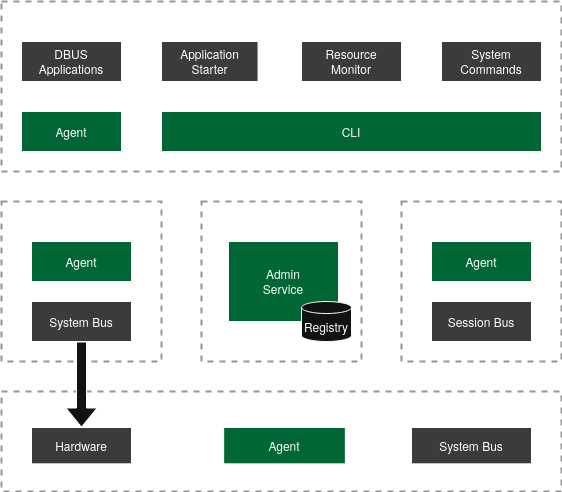

The diagram above was exported from draw.io. Its source (the exported page's mxGraphModel, read from the mxfile embedded in the PNG):
<mxGraphModel dx="1226" dy="1192" grid="1" gridSize="10" guides="1" tooltips="1" connect="1" arrows="1" fold="1" page="1" pageScale="1" pageWidth="850" pageHeight="1100" math="0" shadow="0">
  <root>
    <mxCell id="0" />
    <mxCell id="1" parent="0" />
    <mxCell id="NQaRU3i5_kROF0ez0FJD-129" value="" style="group;fillColor=none;fillStyle=solid;dashed=1;dashPattern=8 8;strokeWidth=2;" vertex="1" connectable="0" parent="1">
      <mxGeometry x="520" y="490" width="160" height="160" as="geometry" />
    </mxCell>
    <mxCell id="NQaRU3i5_kROF0ez0FJD-130" value="Application VM" style="rounded=0;html=1;align=center;labelPosition=center;verticalLabelPosition=middle;verticalAlign=top;whiteSpace=wrap;fontStyle=1;fillColor=none;dashed=1;strokeWidth=2;strokeColor=#666666;" vertex="1" parent="NQaRU3i5_kROF0ez0FJD-129">
      <mxGeometry width="160" height="160" as="geometry" />
    </mxCell>
    <mxCell id="NQaRU3i5_kROF0ez0FJD-131" value="" style="edgeStyle=orthogonalEdgeStyle;rounded=0;orthogonalLoop=1;jettySize=auto;html=1;strokeWidth=1;strokeColor=light-dark(#000000,#FFFFFF);" edge="1" parent="NQaRU3i5_kROF0ez0FJD-129" source="NQaRU3i5_kROF0ez0FJD-132" target="NQaRU3i5_kROF0ez0FJD-133">
      <mxGeometry relative="1" as="geometry" />
    </mxCell>
    <mxCell id="NQaRU3i5_kROF0ez0FJD-132" value="Agent" style="rounded=0;whiteSpace=wrap;html=1;fillColor=light-dark(#FFE6CC,#006633);strokeColor=light-dark(#000000,#FFFFFF);strokeWidth=1;" vertex="1" parent="NQaRU3i5_kROF0ez0FJD-129">
      <mxGeometry x="30" y="40" width="100" height="40" as="geometry" />
    </mxCell>
    <mxCell id="NQaRU3i5_kROF0ez0FJD-133" value="Session Bus" style="rounded=0;whiteSpace=wrap;html=1;fillColor=light-dark(#D6D6D6,#3B3B3B);strokeColor=light-dark(#000000,#FFFFFF);strokeWidth=1;" vertex="1" parent="NQaRU3i5_kROF0ez0FJD-129">
      <mxGeometry x="30" y="100" width="100" height="40" as="geometry" />
    </mxCell>
    <mxCell id="NQaRU3i5_kROF0ez0FJD-134" value="" style="group;fillColor=none;fillStyle=solid;dashed=1;dashPattern=8 8;strokeWidth=2;" vertex="1" connectable="0" parent="1">
      <mxGeometry x="320" y="490" width="160" height="160" as="geometry" />
    </mxCell>
    <mxCell id="NQaRU3i5_kROF0ez0FJD-135" value="Admin VM" style="rounded=0;html=1;align=center;labelPosition=center;verticalLabelPosition=middle;verticalAlign=top;whiteSpace=wrap;fontStyle=1;fillColor=none;dashed=1;strokeWidth=2;strokeColor=#666666;" vertex="1" parent="NQaRU3i5_kROF0ez0FJD-134">
      <mxGeometry width="160" height="160" as="geometry" />
    </mxCell>
    <mxCell id="NQaRU3i5_kROF0ez0FJD-136" value="Admin &lt;br&gt;Service" style="rounded=0;whiteSpace=wrap;html=1;fillColor=light-dark(#FFE6CC,#006633);strokeColor=light-dark(#000000,#FFFFFF);strokeWidth=1;" vertex="1" parent="NQaRU3i5_kROF0ez0FJD-134">
      <mxGeometry x="27" y="40" width="110" height="80" as="geometry" />
    </mxCell>
    <mxCell id="NQaRU3i5_kROF0ez0FJD-137" value="Registry" style="shape=cylinder3;whiteSpace=wrap;html=1;boundedLbl=1;backgroundOutline=1;size=6;strokeColor=light-dark(#000000,#FFFFFF);strokeWidth=1;" vertex="1" parent="NQaRU3i5_kROF0ez0FJD-134">
      <mxGeometry x="100" y="100" width="50" height="40" as="geometry" />
    </mxCell>
    <mxCell id="NQaRU3i5_kROF0ez0FJD-138" value="" style="group;fillColor=none;fillStyle=solid;dashed=1;dashPattern=8 8;strokeWidth=2;" vertex="1" connectable="0" parent="1">
      <mxGeometry x="120" y="490" width="160" height="160" as="geometry" />
    </mxCell>
    <mxCell id="NQaRU3i5_kROF0ez0FJD-139" value="System VM" style="rounded=0;html=1;align=center;labelPosition=center;verticalLabelPosition=middle;verticalAlign=top;whiteSpace=wrap;fontStyle=1;fillColor=none;dashed=1;strokeWidth=2;strokeColor=#666666;" vertex="1" parent="NQaRU3i5_kROF0ez0FJD-138">
      <mxGeometry width="160" height="160" as="geometry" />
    </mxCell>
    <mxCell id="NQaRU3i5_kROF0ez0FJD-140" value="" style="edgeStyle=orthogonalEdgeStyle;rounded=0;orthogonalLoop=1;jettySize=auto;html=1;" edge="1" parent="NQaRU3i5_kROF0ez0FJD-138" source="NQaRU3i5_kROF0ez0FJD-141" target="NQaRU3i5_kROF0ez0FJD-142">
      <mxGeometry relative="1" as="geometry" />
    </mxCell>
    <mxCell id="NQaRU3i5_kROF0ez0FJD-141" value="Agent" style="rounded=0;whiteSpace=wrap;html=1;fillColor=light-dark(#FFE6CC,#006633);strokeColor=light-dark(#000000,#FFFFFF);strokeWidth=1;" vertex="1" parent="NQaRU3i5_kROF0ez0FJD-138">
      <mxGeometry x="30" y="40" width="100" height="40" as="geometry" />
    </mxCell>
    <mxCell id="NQaRU3i5_kROF0ez0FJD-142" value="System Bus" style="rounded=0;whiteSpace=wrap;html=1;fillColor=light-dark(#D6D6D6,#3B3B3B);strokeColor=light-dark(#000000,#FFFFFF);strokeWidth=1;" vertex="1" parent="NQaRU3i5_kROF0ez0FJD-138">
      <mxGeometry x="30" y="100" width="100" height="40" as="geometry" />
    </mxCell>
    <mxCell id="NQaRU3i5_kROF0ez0FJD-143" value="" style="group;fillColor=none;fillStyle=solid;dashed=1;dashPattern=8 8;strokeWidth=2;" vertex="1" connectable="0" parent="1">
      <mxGeometry x="120" y="680" width="560" height="100" as="geometry" />
    </mxCell>
    <mxCell id="NQaRU3i5_kROF0ez0FJD-144" value="Host" style="rounded=0;html=1;align=center;labelPosition=center;verticalLabelPosition=middle;verticalAlign=top;whiteSpace=wrap;fontStyle=1;fillColor=none;dashed=1;strokeWidth=2;strokeColor=#666666;" vertex="1" parent="NQaRU3i5_kROF0ez0FJD-143">
      <mxGeometry width="560" height="100" as="geometry" />
    </mxCell>
    <mxCell id="NQaRU3i5_kROF0ez0FJD-145" value="" style="edgeStyle=orthogonalEdgeStyle;rounded=0;orthogonalLoop=1;jettySize=auto;html=1;" edge="1" parent="NQaRU3i5_kROF0ez0FJD-143" source="NQaRU3i5_kROF0ez0FJD-146" target="NQaRU3i5_kROF0ez0FJD-147">
      <mxGeometry relative="1" as="geometry" />
    </mxCell>
    <mxCell id="NQaRU3i5_kROF0ez0FJD-146" value="Agent" style="rounded=0;whiteSpace=wrap;html=1;fillColor=light-dark(#FFE6CC,#006633);strokeColor=light-dark(#000000,#FFFFFF);strokeWidth=1;" vertex="1" parent="NQaRU3i5_kROF0ez0FJD-143">
      <mxGeometry x="222.16" y="36.00040404040405" width="121.69" height="36.36363636363637" as="geometry" />
    </mxCell>
    <mxCell id="NQaRU3i5_kROF0ez0FJD-147" value="System Bus" style="rounded=0;whiteSpace=wrap;html=1;fillColor=light-dark(#D6D6D6,#3B3B3B);" vertex="1" parent="NQaRU3i5_kROF0ez0FJD-143">
      <mxGeometry x="410" y="36.00040404040405" width="120" height="36.36363636363637" as="geometry" />
    </mxCell>
    <mxCell id="NQaRU3i5_kROF0ez0FJD-148" value="Hardware" style="rounded=0;whiteSpace=wrap;html=1;fillColor=light-dark(#D6D6D6,#3B3B3B);strokeColor=light-dark(#000000,#FFFFFF);strokeWidth=1;" vertex="1" parent="NQaRU3i5_kROF0ez0FJD-143">
      <mxGeometry x="30" y="36.00040404040405" width="100" height="36.36363636363637" as="geometry" />
    </mxCell>
    <mxCell id="NQaRU3i5_kROF0ez0FJD-149" value="" style="group;fillColor=none;fillStyle=auto;strokeWidth=2;" vertex="1" connectable="0" parent="1">
      <mxGeometry x="120" y="290" width="560" height="170" as="geometry" />
    </mxCell>
    <mxCell id="NQaRU3i5_kROF0ez0FJD-150" value="Gui VM" style="rounded=0;html=1;align=center;labelPosition=center;verticalLabelPosition=middle;verticalAlign=top;whiteSpace=wrap;fontStyle=1;fillColor=none;dashed=1;strokeWidth=2;strokeColor=#666666;" vertex="1" parent="NQaRU3i5_kROF0ez0FJD-149">
      <mxGeometry width="560" height="170" as="geometry" />
    </mxCell>
    <mxCell id="NQaRU3i5_kROF0ez0FJD-151" value="CLI" style="rounded=0;whiteSpace=wrap;html=1;fillColor=light-dark(#FFE6CC,#006633);strokeColor=light-dark(#000000,#FFFFFF);strokeWidth=1;" vertex="1" parent="NQaRU3i5_kROF0ez0FJD-149">
      <mxGeometry x="160" y="110" width="380" height="40" as="geometry" />
    </mxCell>
    <mxCell id="NQaRU3i5_kROF0ez0FJD-152" value="Application Starter" style="rounded=0;whiteSpace=wrap;html=1;fillColor=light-dark(#D6D6D6,#3B3B3B);strokeColor=light-dark(#000000,#FFFFFF);strokeWidth=1;" vertex="1" parent="NQaRU3i5_kROF0ez0FJD-149">
      <mxGeometry x="160" y="40" width="96.55" height="40" as="geometry" />
    </mxCell>
    <mxCell id="NQaRU3i5_kROF0ez0FJD-153" value="Resource&lt;br&gt;Monitor" style="rounded=0;whiteSpace=wrap;html=1;fillColor=light-dark(#D6D6D6,#3B3B3B);" vertex="1" parent="NQaRU3i5_kROF0ez0FJD-149">
      <mxGeometry x="300" y="40" width="100" height="40" as="geometry" />
    </mxCell>
    <mxCell id="NQaRU3i5_kROF0ez0FJD-154" value="System Commands" style="rounded=0;whiteSpace=wrap;html=1;fillColor=light-dark(#D6D6D6,#3B3B3B);" vertex="1" parent="NQaRU3i5_kROF0ez0FJD-149">
      <mxGeometry x="440" y="40" width="100" height="40" as="geometry" />
    </mxCell>
    <mxCell id="NQaRU3i5_kROF0ez0FJD-155" value="DBUS&lt;br&gt;&lt;span style=&quot;white-space: pre;&quot;&gt;Applications&lt;/span&gt;" style="rounded=0;whiteSpace=wrap;html=1;fillColor=light-dark(#D6D6D6,#3B3B3B);strokeColor=light-dark(#000000,#FFFFFF);strokeWidth=1;" vertex="1" parent="NQaRU3i5_kROF0ez0FJD-149">
      <mxGeometry x="20" y="40" width="100" height="40" as="geometry" />
    </mxCell>
    <mxCell id="NQaRU3i5_kROF0ez0FJD-156" value="Agent" style="rounded=0;whiteSpace=wrap;html=1;fillColor=light-dark(#FFE6CC,#006633);strokeColor=light-dark(#000000,#FFFFFF);strokeWidth=1;" vertex="1" parent="NQaRU3i5_kROF0ez0FJD-149">
      <mxGeometry x="20" y="110" width="100" height="40" as="geometry" />
    </mxCell>
    <mxCell id="NQaRU3i5_kROF0ez0FJD-157" value="" style="edgeStyle=orthogonalEdgeStyle;rounded=0;orthogonalLoop=1;jettySize=auto;html=1;shape=flexArrow;textOpacity=0;fillColor=default;" edge="1" parent="1" source="NQaRU3i5_kROF0ez0FJD-142" target="NQaRU3i5_kROF0ez0FJD-148">
      <mxGeometry relative="1" as="geometry" />
    </mxCell>
  </root>
</mxGraphModel>